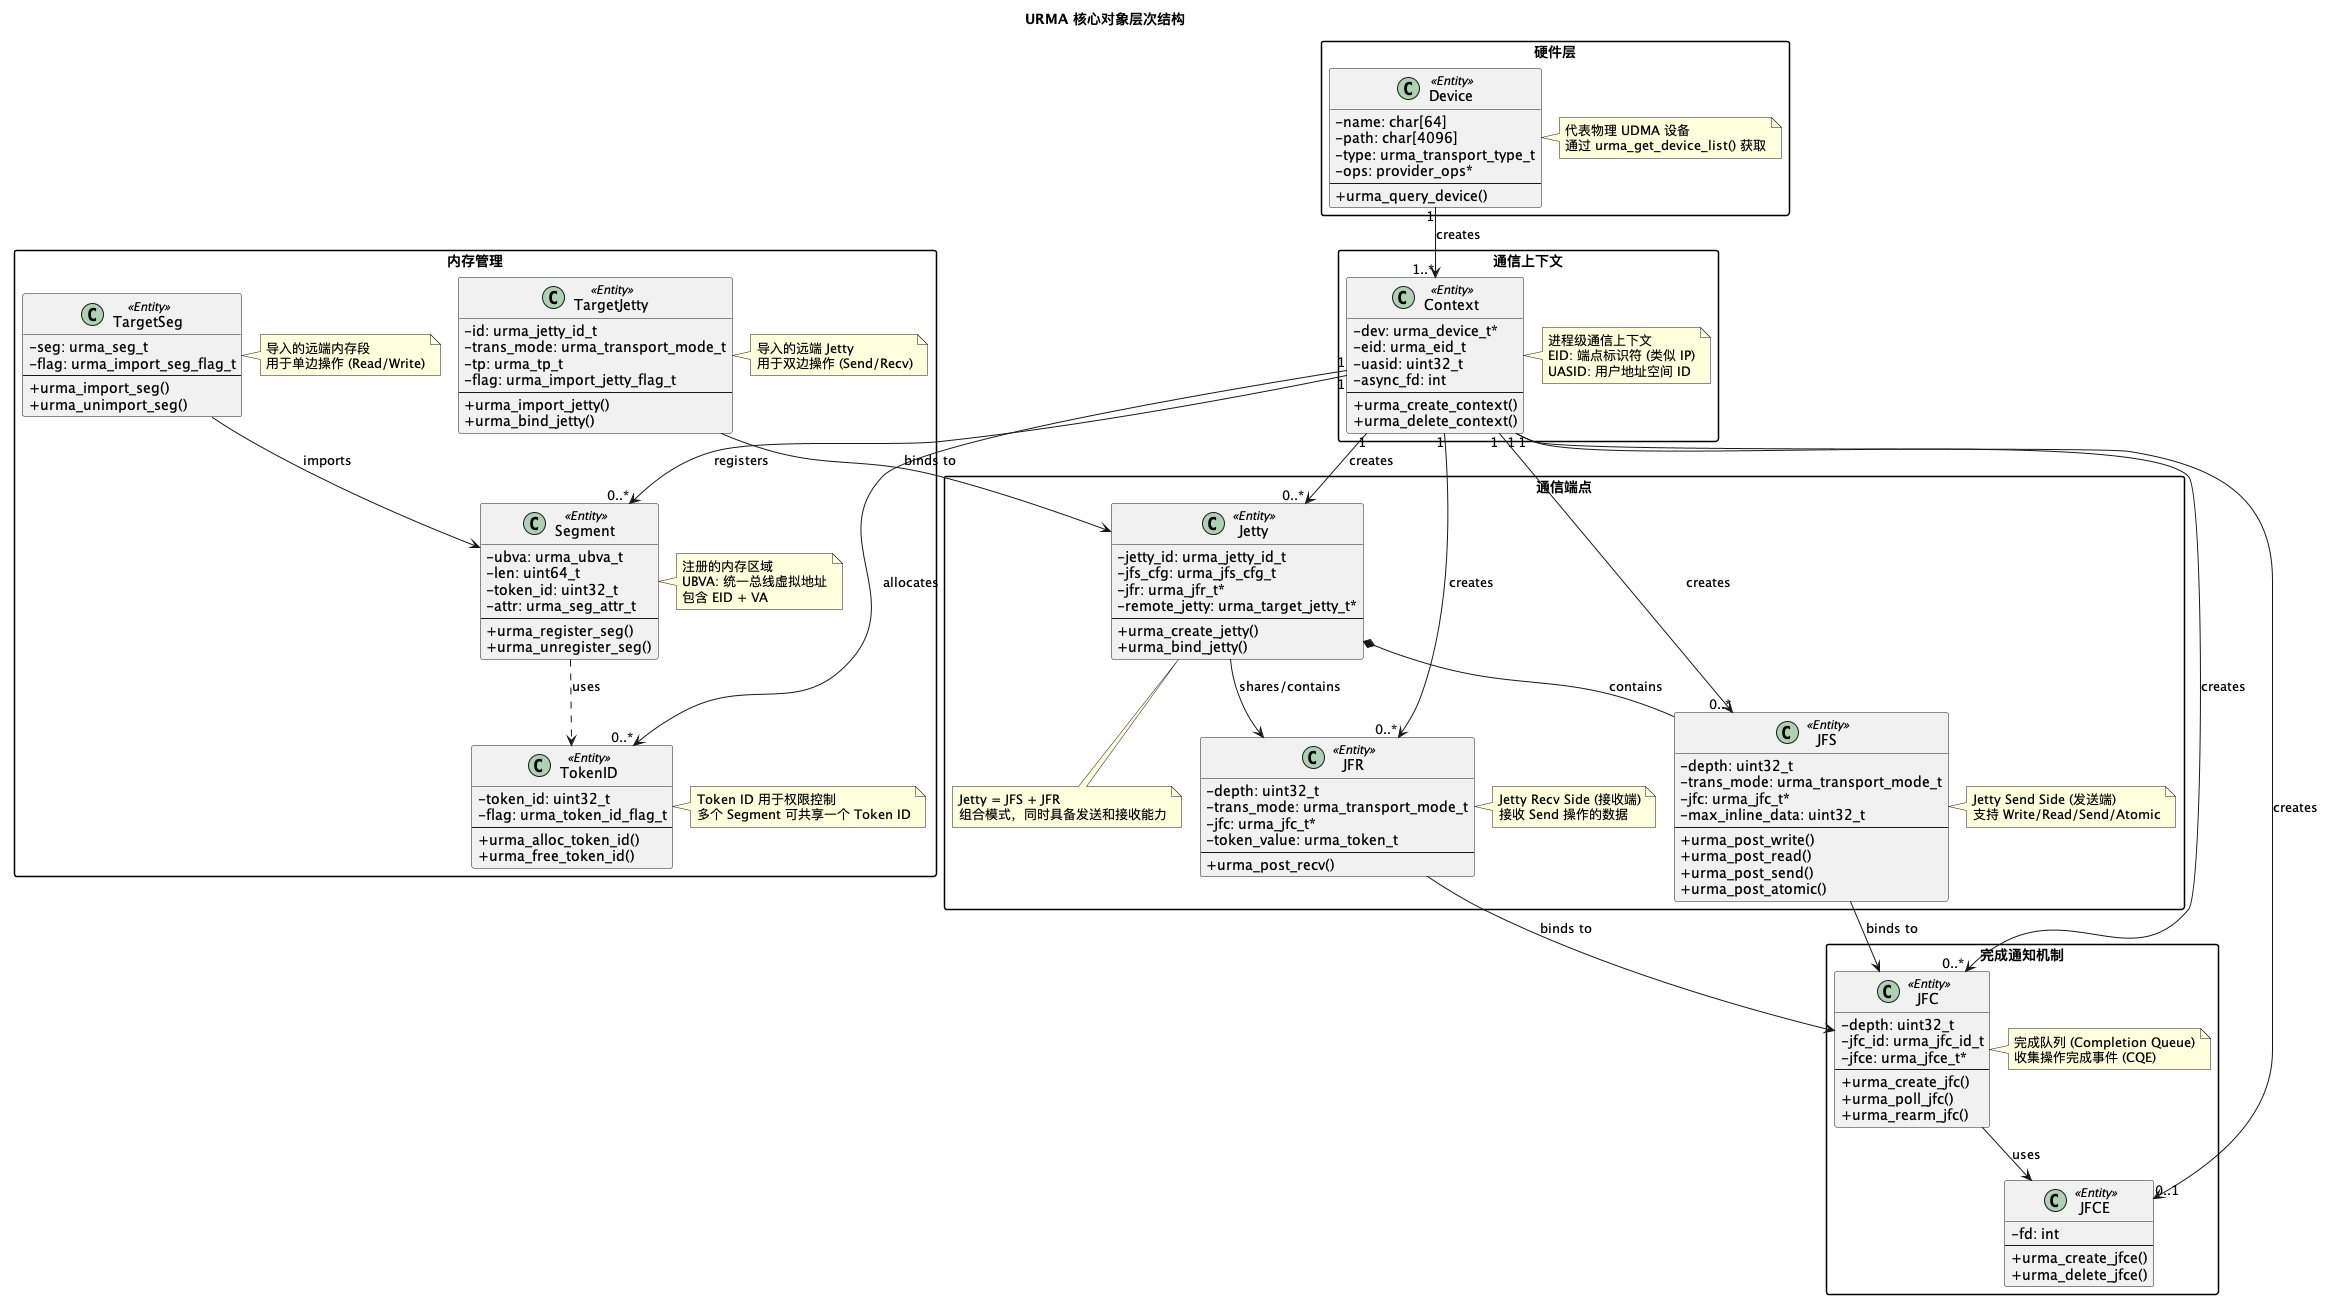

The diagram above was rendered by PlantUML. Its source (embedded in the PNG):
@startuml urma_object_hierarchy
!pragma layout smetana
skinparam classAttributeIconSize 0
' ... 后面接原有的代码 ...
' 使用最基础的 skinparam 替代 theme，确保兼容所有旧版/严格版渲染引擎
skinparam classAttributeIconSize 0
skinparam nodesep 80
skinparam ranksep 60
skinparam shadowing false
skinparam packageStyle rectangle

title URMA 核心对象层次结构

package "硬件层" {
    class Device <<Entity>> {
        - name: char[64]
        - path: char[4096]
        - type: urma_transport_type_t
        - ops: provider_ops*
        --
        + urma_query_device()
    }
    note right of Device
        代表物理 UDMA 设备
        通过 urma_get_device_list() 获取
    end note
}

package "通信上下文" {
    class Context <<Entity>> {
        - dev: urma_device_t*
        - eid: urma_eid_t
        - uasid: uint32_t
        - async_fd: int
        --
        + urma_create_context()
        + urma_delete_context()
    }
    note right of Context
        进程级通信上下文
        EID: 端点标识符 (类似 IP)
        UASID: 用户地址空间 ID
    end note
}

package "完成通知机制" {
    class JFCE <<Entity>> {
        - fd: int
        --
        + urma_create_jfce()
        + urma_delete_jfce()
    }
    class JFC <<Entity>> {
        - depth: uint32_t
        - jfc_id: urma_jfc_id_t
        - jfce: urma_jfce_t*
        --
        + urma_create_jfc()
        + urma_poll_jfc()
        + urma_rearm_jfc()
    }
    note right of JFC
        完成队列 (Completion Queue)
        收集操作完成事件 (CQE)
    end note
}

package "通信端点" {
    class JFS <<Entity>> {
        - depth: uint32_t
        - trans_mode: urma_transport_mode_t
        - jfc: urma_jfc_t*
        - max_inline_data: uint32_t
        --
        + urma_post_write()
        + urma_post_read()
        + urma_post_send()
        + urma_post_atomic()
    }
    note right of JFS
        Jetty Send Side (发送端)
        支持 Write/Read/Send/Atomic
    end note
    
    class JFR <<Entity>> {
        - depth: uint32_t
        - trans_mode: urma_transport_mode_t
        - jfc: urma_jfc_t*
        - token_value: urma_token_t
        --
        + urma_post_recv()
    }
    note right of JFR
        Jetty Recv Side (接收端)
        接收 Send 操作的数据
    end note
    
    class Jetty <<Entity>> {
        - jetty_id: urma_jetty_id_t
        - jfs_cfg: urma_jfs_cfg_t
        - jfr: urma_jfr_t*
        - remote_jetty: urma_target_jetty_t*
        --
        + urma_create_jetty()
        + urma_bind_jetty()
    }
    note bottom of Jetty
        Jetty = JFS + JFR
        组合模式，同时具备发送和接收能力
    end note
}

package "内存管理" {
    class TokenID <<Entity>> {
        - token_id: uint32_t
        - flag: urma_token_id_flag_t
        --
        + urma_alloc_token_id()
        + urma_free_token_id()
    }
    note right of TokenID
        Token ID 用于权限控制
        多个 Segment 可共享一个 Token ID
    end note
    
    class Segment <<Entity>> {
        - ubva: urma_ubva_t
        - len: uint64_t
        - token_id: uint32_t
        - attr: urma_seg_attr_t
        --
        + urma_register_seg()
        + urma_unregister_seg()
    }
    note right of Segment
        注册的内存区域
        UBVA: 统一总线虚拟地址
        包含 EID + VA
    end note
    
    class TargetSeg <<Entity>> {
        - seg: urma_seg_t
        - flag: urma_import_seg_flag_t
        --
        + urma_import_seg()
        + urma_unimport_seg()
    }
    note right of TargetSeg
        导入的远端内存段
        用于单边操作 (Read/Write)
    end note
    
    class TargetJetty <<Entity>> {
        - id: urma_jetty_id_t
        - trans_mode: urma_transport_mode_t
        - tp: urma_tp_t
        - flag: urma_import_jetty_flag_t
        --
        + urma_import_jetty()
        + urma_bind_jetty()
    }
    note right of TargetJetty
        导入的远端 Jetty
        用于双边操作 (Send/Recv)
    end note
}

' 关系连线
Device "1" --> "1..*" Context : creates
Context "1" --> "0..1" JFCE : creates
Context "1" --> "0..*" JFC : creates
Context "1" --> "0..*" JFS : creates
Context "1" --> "0..*" JFR : creates
Context "1" --> "0..*" Jetty : creates
Context "1" --> "0..*" TokenID : allocates
Context "1" --> "0..*" Segment : registers

JFS --> JFC : binds to
JFR --> JFC : binds to

Jetty *-- JFS : contains
Jetty --> JFR : shares/contains

JFC --> JFCE : uses

Segment ..> TokenID : uses
TargetSeg --> Segment : imports
TargetJetty --> Jetty : binds to

@enduml